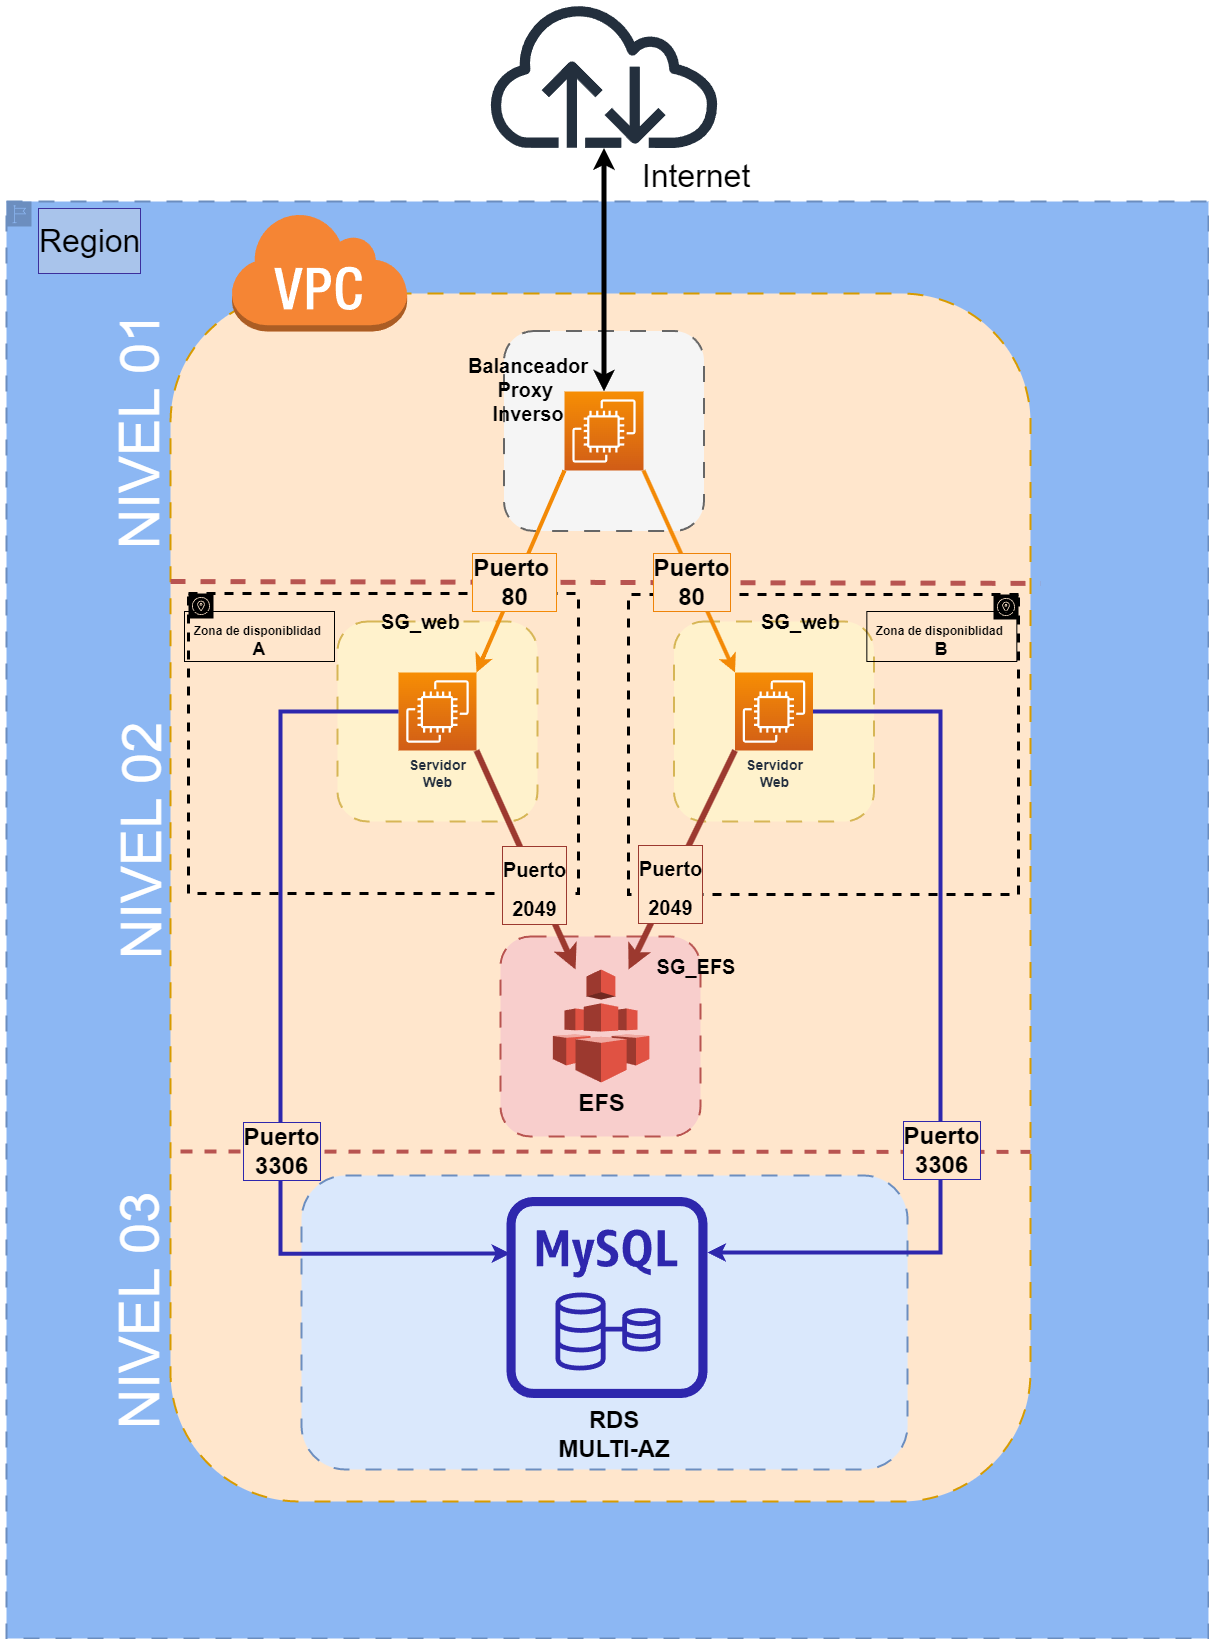

The diagram above was exported from draw.io. Its source (the exported page's mxGraphModel, read from the mxfile embedded in the PNG):
<mxGraphModel dx="2871" dy="2369" grid="1" gridSize="10" guides="1" tooltips="1" connect="1" arrows="1" fold="1" page="1" pageScale="1" pageWidth="827" pageHeight="1169" background="#ffffff" math="0" shadow="0">
  <root>
    <mxCell id="0" />
    <mxCell id="1" parent="0" />
    <mxCell id="1XIweaKjdqdpY9rtO65o-6" value="&lt;p style=&quot;line-height: 0%;&quot;&gt;Region&lt;/p&gt;" style="points=[[0,0],[0.25,0],[0.5,0],[0.75,0],[1,0],[1,0.25],[1,0.5],[1,0.75],[1,1],[0.75,1],[0.5,1],[0.25,1],[0,1],[0,0.75],[0,0.5],[0,0.25]];outlineConnect=0;html=1;whiteSpace=wrap;fontSize=32;fontStyle=0;container=1;pointerEvents=0;collapsible=0;recursiveResize=0;shape=mxgraph.aws4.group;grIcon=mxgraph.aws4.group_region;strokeColor=#6c8ebf;fillColor=#8cb7f3;verticalAlign=top;align=left;spacingLeft=30;dashed=1;glass=0;dashPattern=8 8;labelBackgroundColor=#A9C4EB;labelBorderColor=#3c2f9d;comic=0;sketch=0;fillStyle=solid;strokeWidth=2;" vertex="1" parent="1">
      <mxGeometry x="-112" y="-620" width="1202" height="1437" as="geometry" />
    </mxCell>
    <mxCell id="fHfZeG154ZadnpyfOLt9-31" value="" style="rounded=1;whiteSpace=wrap;html=1;glass=0;dashed=1;dashPattern=8 8;sketch=0;strokeColor=#d79b00;strokeWidth=2;fontSize=16;fillColor=#ffe6cc;gradientColor=none;fillStyle=solid;labelBorderColor=#ffe6cc;" parent="1" vertex="1">
      <mxGeometry x="52" y="-528" width="860" height="1208" as="geometry" />
    </mxCell>
    <mxCell id="fHfZeG154ZadnpyfOLt9-25" value="" style="rounded=1;whiteSpace=wrap;html=1;dashed=1;dashPattern=8 8;strokeWidth=2;perimeterSpacing=25;glass=0;fillColor=#f8cecc;strokeColor=#b85450;aspect=fixed;" parent="1" vertex="1">
      <mxGeometry x="382" y="115" width="200" height="200" as="geometry" />
    </mxCell>
    <mxCell id="fHfZeG154ZadnpyfOLt9-13" value="" style="rounded=1;whiteSpace=wrap;html=1;dashed=1;dashPattern=8 8;strokeWidth=2;perimeterSpacing=25;glass=0;fillColor=#f5f5f5;strokeColor=#666666;aspect=fixed;fontColor=#333333;" parent="1" vertex="1">
      <mxGeometry x="385.5" y="-490.5" width="200" height="200" as="geometry" />
    </mxCell>
    <mxCell id="fHfZeG154ZadnpyfOLt9-7" value="" style="rounded=1;whiteSpace=wrap;html=1;dashed=1;dashPattern=8 8;strokeWidth=2;perimeterSpacing=25;glass=0;fillColor=#fff2cc;strokeColor=#d6b656;aspect=fixed;" parent="1" vertex="1">
      <mxGeometry x="555.5" y="-200" width="200" height="200" as="geometry" />
    </mxCell>
    <mxCell id="fHfZeG154ZadnpyfOLt9-1" value="" style="rounded=1;whiteSpace=wrap;html=1;dashed=1;dashPattern=8 8;strokeWidth=2;perimeterSpacing=25;glass=0;fillColor=#fff2cc;strokeColor=#d6b656;aspect=fixed;" parent="1" vertex="1">
      <mxGeometry x="219" y="-200" width="200" height="200" as="geometry" />
    </mxCell>
    <mxCell id="c4niX46l6xs5shJLO6kZ-1" value="&lt;p style=&quot;line-height: 0%;&quot;&gt;&lt;br&gt;&lt;/p&gt;" style="sketch=0;points=[[0,0,0],[0.25,0,0],[0.5,0,0],[0.75,0,0],[1,0,0],[0,1,0],[0.25,1,0],[0.5,1,0],[0.75,1,0],[1,1,0],[0,0.25,0],[0,0.5,0],[0,0.75,0],[1,0.25,0],[1,0.5,0],[1,0.75,0]];outlineConnect=0;fontColor=#232F3E;gradientColor=#F78E04;gradientDirection=north;fillColor=#D05C17;strokeColor=#ffffff;dashed=0;verticalLabelPosition=bottom;verticalAlign=top;align=center;html=1;fontSize=12;fontStyle=0;aspect=fixed;shape=mxgraph.aws4.resourceIcon;resIcon=mxgraph.aws4.ec2;" parent="1" vertex="1">
      <mxGeometry x="446" y="-430" width="79" height="79" as="geometry" />
    </mxCell>
    <mxCell id="c4niX46l6xs5shJLO6kZ-2" value="&lt;span style=&quot;font-size: 14px;&quot;&gt;&lt;b&gt;Servidor&lt;br&gt;Web&lt;br&gt;&lt;/b&gt;&lt;/span&gt;" style="sketch=0;points=[[0,0,0],[0.25,0,0],[0.5,0,0],[0.75,0,0],[1,0,0],[0,1,0],[0.25,1,0],[0.5,1,0],[0.75,1,0],[1,1,0],[0,0.25,0],[0,0.5,0],[0,0.75,0],[1,0.25,0],[1,0.5,0],[1,0.75,0]];outlineConnect=0;fontColor=#232F3E;gradientColor=#F78E04;gradientDirection=north;fillColor=#D05C17;strokeColor=#ffffff;dashed=0;verticalLabelPosition=bottom;verticalAlign=top;align=center;html=1;fontSize=12;fontStyle=0;aspect=fixed;shape=mxgraph.aws4.resourceIcon;resIcon=mxgraph.aws4.ec2;" parent="1" vertex="1">
      <mxGeometry x="280" y="-149" width="78" height="78" as="geometry" />
    </mxCell>
    <mxCell id="c4niX46l6xs5shJLO6kZ-8" value="&lt;font style=&quot;font-size: 14px;&quot;&gt;&lt;b&gt;Servidor &lt;br&gt;Web&lt;/b&gt;&lt;/font&gt;" style="sketch=0;points=[[0,0,0],[0.25,0,0],[0.5,0,0],[0.75,0,0],[1,0,0],[0,1,0],[0.25,1,0],[0.5,1,0],[0.75,1,0],[1,1,0],[0,0.25,0],[0,0.5,0],[0,0.75,0],[1,0.25,0],[1,0.5,0],[1,0.75,0]];outlineConnect=0;fontColor=#232F3E;gradientColor=#F78E04;gradientDirection=north;fillColor=#D05C17;strokeColor=#ffffff;dashed=0;verticalLabelPosition=bottom;verticalAlign=top;align=center;html=1;fontSize=12;fontStyle=0;aspect=fixed;shape=mxgraph.aws4.resourceIcon;resIcon=mxgraph.aws4.ec2;" parent="1" vertex="1">
      <mxGeometry x="616.5" y="-149" width="78" height="78" as="geometry" />
    </mxCell>
    <mxCell id="fHfZeG154ZadnpyfOLt9-6" value="&lt;font style=&quot;font-size: 24px;&quot;&gt;&lt;b&gt;EFS&lt;/b&gt;&lt;/font&gt;" style="outlineConnect=0;dashed=0;verticalLabelPosition=bottom;verticalAlign=top;align=center;html=1;shape=mxgraph.aws3.efs;fillColor=#E05243;gradientColor=none;glass=0;dashPattern=8 8;sketch=0;strokeColor=#FFFF00;strokeWidth=2;fontSize=14;" parent="1" vertex="1">
      <mxGeometry x="434.34" y="148" width="96.5" height="113" as="geometry" />
    </mxCell>
    <mxCell id="fHfZeG154ZadnpyfOLt9-17" value="&lt;font style=&quot;font-size: 20px;&quot;&gt;SG_web&lt;/font&gt;" style="text;html=1;align=center;verticalAlign=middle;resizable=0;points=[];autosize=1;strokeColor=none;fillColor=none;fontSize=16;fontStyle=1" parent="1" vertex="1">
      <mxGeometry x="632" y="-220" width="100" height="40" as="geometry" />
    </mxCell>
    <mxCell id="fHfZeG154ZadnpyfOLt9-20" value="" style="rounded=1;whiteSpace=wrap;html=1;glass=0;dashed=1;dashPattern=8 8;sketch=0;strokeColor=#6c8ebf;strokeWidth=2;fontSize=14;fillColor=#dae8fc;aspect=fixed;" parent="1" vertex="1">
      <mxGeometry x="183" y="354" width="606.09" height="294" as="geometry" />
    </mxCell>
    <mxCell id="fHfZeG154ZadnpyfOLt9-27" value="&lt;font size=&quot;1&quot; style=&quot;&quot;&gt;&lt;b style=&quot;font-size: 20px;&quot;&gt;SG_web&lt;/b&gt;&lt;/font&gt;" style="text;html=1;align=center;verticalAlign=middle;resizable=0;points=[];autosize=1;strokeColor=none;fillColor=none;fontSize=16;" parent="1" vertex="1">
      <mxGeometry x="252" y="-220" width="100" height="40" as="geometry" />
    </mxCell>
    <mxCell id="fHfZeG154ZadnpyfOLt9-34" value="" style="sketch=0;outlineConnect=0;fontColor=#232F3E;gradientColor=none;fillColor=#2E27AD;strokeColor=none;dashed=0;verticalLabelPosition=bottom;verticalAlign=top;align=center;html=1;fontSize=12;fontStyle=0;aspect=fixed;pointerEvents=1;shape=mxgraph.aws4.rds_mysql_instance_alt;glass=0;dashPattern=8 8;strokeWidth=2;" parent="1" vertex="1">
      <mxGeometry x="388" y="375.5" width="201" height="201" as="geometry" />
    </mxCell>
    <mxCell id="fHfZeG154ZadnpyfOLt9-35" value="" style="sketch=0;outlineConnect=0;fontColor=#232F3E;gradientColor=none;fillColor=#2E27AD;strokeColor=none;dashed=0;verticalLabelPosition=bottom;verticalAlign=top;align=center;html=1;fontSize=12;fontStyle=0;aspect=fixed;pointerEvents=1;shape=mxgraph.aws4.rds_multi_az;glass=0;dashPattern=8 8;strokeWidth=2;" parent="1" vertex="1">
      <mxGeometry x="437" y="471" width="104.9" height="78" as="geometry" />
    </mxCell>
    <mxCell id="fHfZeG154ZadnpyfOLt9-38" value="SG_EFS" style="text;html=1;strokeColor=none;fillColor=none;align=center;verticalAlign=middle;whiteSpace=wrap;rounded=0;fontSize=20;fontStyle=1" parent="1" vertex="1">
      <mxGeometry x="547.9" y="130" width="60" height="30" as="geometry" />
    </mxCell>
    <mxCell id="fHfZeG154ZadnpyfOLt9-39" value="RDS &lt;br&gt;MULTI-AZ" style="text;html=1;strokeColor=none;fillColor=none;align=center;verticalAlign=middle;whiteSpace=wrap;rounded=0;fontSize=24;fontStyle=1" parent="1" vertex="1">
      <mxGeometry x="401" y="578" width="190" height="70" as="geometry" />
    </mxCell>
    <mxCell id="fHfZeG154ZadnpyfOLt9-47" value="Balanceador&lt;br&gt;Proxy&amp;nbsp;&lt;br&gt;Inverso" style="text;html=1;strokeColor=none;fillColor=none;align=center;verticalAlign=middle;whiteSpace=wrap;rounded=0;fontSize=20;fontStyle=1" parent="1" vertex="1">
      <mxGeometry x="380.34" y="-434" width="60" height="4" as="geometry" />
    </mxCell>
    <mxCell id="fHfZeG154ZadnpyfOLt9-48" value="" style="endArrow=none;html=1;rounded=0;strokeWidth=5;fontSize=2;elbow=vertical;entryX=1.006;entryY=0.24;entryDx=0;entryDy=0;dashed=1;fillColor=#f8cecc;strokeColor=#b85450;entryPerimeter=0;" parent="1" edge="1">
      <mxGeometry width="50" height="50" relative="1" as="geometry">
        <mxPoint x="52" y="-240" as="sourcePoint" />
        <mxPoint x="922.1599999999999" y="-238.07999999999993" as="targetPoint" />
        <Array as="points" />
      </mxGeometry>
    </mxCell>
    <mxCell id="fHfZeG154ZadnpyfOLt9-54" value="NIVEL 02" style="text;html=1;strokeColor=none;fillColor=none;align=center;verticalAlign=middle;whiteSpace=wrap;rounded=0;fontSize=56;rotation=-90;fontColor=#ffffff;" parent="1" vertex="1">
      <mxGeometry x="-118" y="-118" width="280" height="275" as="geometry" />
    </mxCell>
    <mxCell id="fHfZeG154ZadnpyfOLt9-60" value="" style="sketch=0;outlineConnect=0;fontColor=#232F3E;gradientColor=none;fillColor=#232F3D;strokeColor=none;dashed=0;verticalLabelPosition=bottom;verticalAlign=top;align=center;html=1;fontSize=12;fontStyle=0;aspect=fixed;pointerEvents=1;shape=mxgraph.aws4.internet;glass=0;dashPattern=8 8;strokeWidth=2;" parent="1" vertex="1">
      <mxGeometry x="366.5" y="-820" width="238" height="146.46" as="geometry" />
    </mxCell>
    <mxCell id="fHfZeG154ZadnpyfOLt9-61" value="" style="endArrow=classic;startArrow=classic;html=1;rounded=0;strokeWidth=5;fontSize=1;elbow=vertical;" parent="1" source="c4niX46l6xs5shJLO6kZ-1" target="fHfZeG154ZadnpyfOLt9-60" edge="1">
      <mxGeometry width="50" height="50" relative="1" as="geometry">
        <mxPoint x="486" y="-560" as="sourcePoint" />
        <mxPoint x="481.99999999999994" y="-660" as="targetPoint" />
      </mxGeometry>
    </mxCell>
    <mxCell id="fHfZeG154ZadnpyfOLt9-65" value="NIVEL 01" style="text;html=1;strokeColor=none;fillColor=none;align=center;verticalAlign=middle;whiteSpace=wrap;rounded=0;fontSize=56;rotation=-90;fontColor=#ffffff;" parent="1" vertex="1">
      <mxGeometry x="-120" y="-528" width="280" height="275" as="geometry" />
    </mxCell>
    <mxCell id="fHfZeG154ZadnpyfOLt9-40" value="" style="outlineConnect=0;dashed=0;verticalLabelPosition=bottom;verticalAlign=top;align=center;html=1;shape=mxgraph.aws3.virtual_private_cloud;fillColor=#F58534;gradientColor=none;glass=0;dashPattern=8 8;sketch=0;strokeColor=#FFFF00;strokeWidth=2;fontSize=24;aspect=fixed;" parent="1" vertex="1">
      <mxGeometry x="112" y="-610" width="176.67" height="120" as="geometry" />
    </mxCell>
    <mxCell id="fHfZeG154ZadnpyfOLt9-69" value="NIVEL 03" style="text;html=1;strokeColor=none;fillColor=none;align=center;verticalAlign=middle;whiteSpace=wrap;rounded=0;fontSize=56;rotation=-90;fontColor=#ffffff;" parent="1" vertex="1">
      <mxGeometry x="-120" y="352" width="280" height="275" as="geometry" />
    </mxCell>
    <mxCell id="fHfZeG154ZadnpyfOLt9-51" value="" style="endArrow=none;html=1;rounded=0;strokeWidth=4;fontSize=20;elbow=vertical;dashed=1;fillColor=#f8cecc;strokeColor=#b85450;entryX=1;entryY=0.69;entryDx=0;entryDy=0;entryPerimeter=0;" parent="1" edge="1">
      <mxGeometry width="50" height="50" relative="1" as="geometry">
        <mxPoint x="62" y="330" as="sourcePoint" />
        <mxPoint x="912" y="330.4000000000001" as="targetPoint" />
      </mxGeometry>
    </mxCell>
    <mxCell id="fHfZeG154ZadnpyfOLt9-24" value="" style="endArrow=classic;html=1;rounded=0;fontSize=14;elbow=vertical;edgeStyle=orthogonalEdgeStyle;exitX=1;exitY=0.5;exitDx=0;exitDy=0;exitPerimeter=0;strokeWidth=4;fillColor=#ffe6cc;strokeColor=#2e27ad;" parent="1" source="c4niX46l6xs5shJLO6kZ-8" target="fHfZeG154ZadnpyfOLt9-34" edge="1">
      <mxGeometry width="50" height="50" relative="1" as="geometry">
        <mxPoint x="772" y="130" as="sourcePoint" />
        <mxPoint x="585.5" y="431" as="targetPoint" />
        <Array as="points">
          <mxPoint x="822" y="-110" />
          <mxPoint x="822" y="431" />
        </Array>
      </mxGeometry>
    </mxCell>
    <mxCell id="fHfZeG154ZadnpyfOLt9-75" value="Puerto&lt;br style=&quot;font-size: 24px;&quot;&gt;3306" style="edgeLabel;html=1;align=center;verticalAlign=middle;resizable=0;points=[];fontSize=24;labelBackgroundColor=#ffe6cc;labelBorderColor=#2e27ad;fontStyle=1" parent="fHfZeG154ZadnpyfOLt9-24" vertex="1" connectable="0">
      <mxGeometry x="0.0357" y="-2" relative="1" as="geometry">
        <mxPoint x="2" y="99" as="offset" />
      </mxGeometry>
    </mxCell>
    <mxCell id="fHfZeG154ZadnpyfOLt9-23" value="" style="endArrow=classic;html=1;rounded=0;fontSize=14;elbow=vertical;edgeStyle=orthogonalEdgeStyle;exitX=0;exitY=0.5;exitDx=0;exitDy=0;exitPerimeter=0;strokeWidth=4;fillColor=#ffe6cc;strokeColor=#2e27ad;" parent="1" source="c4niX46l6xs5shJLO6kZ-2" edge="1">
      <mxGeometry width="50" height="50" relative="1" as="geometry">
        <mxPoint x="672" y="90" as="sourcePoint" />
        <mxPoint x="391.6899999999998" y="432.06666666666706" as="targetPoint" />
        <Array as="points">
          <mxPoint x="162" y="-110" />
          <mxPoint x="162" y="432" />
        </Array>
      </mxGeometry>
    </mxCell>
    <mxCell id="fHfZeG154ZadnpyfOLt9-74" value="&lt;font style=&quot;font-size: 24px;&quot;&gt;Puerto&lt;br style=&quot;&quot;&gt;3306&lt;/font&gt;" style="edgeLabel;html=1;align=center;verticalAlign=middle;resizable=0;points=[];fontSize=17;comic=0;labelBackgroundColor=#ffe6cc;labelBorderColor=#2e27ad;fontStyle=1" parent="fHfZeG154ZadnpyfOLt9-23" vertex="1" connectable="0">
      <mxGeometry x="0.0092" relative="1" as="geometry">
        <mxPoint y="107" as="offset" />
      </mxGeometry>
    </mxCell>
    <mxCell id="1XIweaKjdqdpY9rtO65o-3" value="Internet" style="text;html=1;strokeColor=none;fillColor=none;align=center;verticalAlign=middle;whiteSpace=wrap;rounded=0;fontSize=32;" vertex="1" parent="1">
      <mxGeometry x="547.9" y="-660" width="60" height="30" as="geometry" />
    </mxCell>
    <mxCell id="1XIweaKjdqdpY9rtO65o-9" value="" style="sketch=0;outlineConnect=0;gradientColor=none;html=1;whiteSpace=wrap;fontSize=12;fontStyle=0;shape=mxgraph.aws4.group;grIcon=mxgraph.aws4.group_availability_zone;strokeColor=#000000;fillColor=none;verticalAlign=top;align=left;spacingLeft=30;fontColor=#E8E8E8;dashed=1;glass=0;labelBackgroundColor=#ffe6cc;labelBorderColor=#9c392f;comic=0;fillStyle=solid;strokeWidth=3;flipV=0;flipH=1;" vertex="1" parent="1">
      <mxGeometry x="510" y="-227" width="390" height="300" as="geometry" />
    </mxCell>
    <mxCell id="1XIweaKjdqdpY9rtO65o-8" value="" style="sketch=0;outlineConnect=0;gradientColor=none;html=1;whiteSpace=wrap;fontSize=12;fontStyle=0;shape=mxgraph.aws4.group;grIcon=mxgraph.aws4.group_availability_zone;strokeColor=#000000;fillColor=none;verticalAlign=top;align=left;spacingLeft=30;fontColor=#E8E8E8;dashed=1;glass=0;labelBackgroundColor=#ffe6cc;labelBorderColor=#9c392f;comic=0;fillStyle=solid;strokeWidth=3;" vertex="1" parent="1">
      <mxGeometry x="70" y="-228" width="390" height="300" as="geometry" />
    </mxCell>
    <mxCell id="1XIweaKjdqdpY9rtO65o-11" value="&lt;p style=&quot;line-height: 40%;&quot;&gt;&lt;b style=&quot;font-size: 12px;&quot;&gt;&lt;span style=&quot;&quot;&gt;Zona de disponiblidad&amp;nbsp;&lt;br&gt;&lt;/span&gt;&lt;/b&gt;&lt;font style=&quot;font-size: 18px;&quot;&gt;&lt;b&gt;A&lt;/b&gt;&lt;/font&gt;&lt;/p&gt;" style="text;html=1;strokeColor=default;fillColor=none;align=center;verticalAlign=middle;whiteSpace=wrap;rounded=0;fontSize=32;fontColor=#000000;" vertex="1" parent="1">
      <mxGeometry x="66" y="-210" width="150" height="50" as="geometry" />
    </mxCell>
    <mxCell id="1XIweaKjdqdpY9rtO65o-14" value="&lt;p style=&quot;line-height: 40%;&quot;&gt;&lt;b style=&quot;font-size: 12px;&quot;&gt;&lt;span style=&quot;&quot;&gt;Zona de disponiblidad&amp;nbsp;&lt;br&gt;&lt;/span&gt;&lt;/b&gt;&lt;span style=&quot;font-size: 18px;&quot;&gt;&lt;b&gt;B&lt;/b&gt;&lt;/span&gt;&lt;/p&gt;" style="text;html=1;strokeColor=default;fillColor=none;align=center;verticalAlign=middle;whiteSpace=wrap;rounded=0;fontSize=32;fontColor=#000000;" vertex="1" parent="1">
      <mxGeometry x="748.3399999999999" y="-210" width="150" height="50" as="geometry" />
    </mxCell>
    <mxCell id="c4niX46l6xs5shJLO6kZ-9" value="" style="endArrow=classic;html=1;rounded=0;entryX=0;entryY=0;entryDx=0;entryDy=0;entryPerimeter=0;exitX=1;exitY=1;exitDx=0;exitDy=0;exitPerimeter=0;strokeWidth=4;strokeColor=#f38906;" parent="1" source="c4niX46l6xs5shJLO6kZ-1" target="c4niX46l6xs5shJLO6kZ-8" edge="1">
      <mxGeometry x="-0.1597" y="9" width="50" height="50" relative="1" as="geometry">
        <mxPoint x="472" y="-200" as="sourcePoint" />
        <mxPoint x="602" y="-140" as="targetPoint" />
        <mxPoint x="1" as="offset" />
      </mxGeometry>
    </mxCell>
    <mxCell id="fHfZeG154ZadnpyfOLt9-78" value="Puerto&lt;br style=&quot;font-size: 24px;&quot;&gt;80" style="edgeLabel;align=center;verticalAlign=middle;resizable=0;points=[];fontSize=24;labelBorderColor=#ee8308;labelBackgroundColor=#ffe6cc;spacingLeft=0;html=1;horizontal=1;fontStyle=1" parent="c4niX46l6xs5shJLO6kZ-9" vertex="1" connectable="0">
      <mxGeometry x="-0.1509" y="-1" relative="1" as="geometry">
        <mxPoint x="9" y="25" as="offset" />
      </mxGeometry>
    </mxCell>
    <UserObject label="" tags="aws" id="c4niX46l6xs5shJLO6kZ-6">
      <mxCell style="endArrow=none;html=1;exitX=1;exitY=0;exitDx=0;exitDy=0;exitPerimeter=0;entryX=0;entryY=1;entryDx=0;entryDy=0;entryPerimeter=0;endFill=0;startArrow=classic;startFill=1;strokeWidth=4;strokeColor=#f38906;curved=1;" parent="1" source="c4niX46l6xs5shJLO6kZ-2" target="c4niX46l6xs5shJLO6kZ-1" edge="1">
        <mxGeometry x="0.1771" y="30" width="50" height="50" relative="1" as="geometry">
          <mxPoint x="472" y="-200" as="sourcePoint" />
          <mxPoint x="522" y="-250" as="targetPoint" />
          <mxPoint as="offset" />
        </mxGeometry>
      </mxCell>
    </UserObject>
    <mxCell id="fHfZeG154ZadnpyfOLt9-76" value="Puerto&amp;nbsp;&lt;br style=&quot;font-size: 24px;&quot;&gt;80" style="edgeLabel;html=1;align=center;verticalAlign=middle;resizable=0;points=[];fontSize=24;labelBorderColor=#f48a06;labelBackgroundColor=#ffe6cc;fontStyle=1" parent="c4niX46l6xs5shJLO6kZ-6" vertex="1" connectable="0">
      <mxGeometry x="0.1223" relative="1" as="geometry">
        <mxPoint x="-13" y="23" as="offset" />
      </mxGeometry>
    </mxCell>
    <mxCell id="c4niX46l6xs5shJLO6kZ-12" value="" style="endArrow=classic;html=1;rounded=0;exitX=1;exitY=1;exitDx=0;exitDy=0;exitPerimeter=0;fillColor=#ffe6cc;strokeColor=#9c392f;strokeWidth=6;fontSize=29;" parent="1" source="c4niX46l6xs5shJLO6kZ-2" target="fHfZeG154ZadnpyfOLt9-6" edge="1">
      <mxGeometry width="50" height="50" relative="1" as="geometry">
        <mxPoint x="472" as="sourcePoint" />
        <mxPoint x="442" y="-20" as="targetPoint" />
      </mxGeometry>
    </mxCell>
    <mxCell id="fHfZeG154ZadnpyfOLt9-80" value="&lt;span style=&quot;font-size: 20px;&quot;&gt;&lt;b&gt;Puerto&lt;br&gt;2049&lt;/b&gt;&lt;br&gt;&lt;/span&gt;" style="edgeLabel;html=1;align=center;verticalAlign=middle;resizable=0;points=[];fontSize=32;labelBorderColor=#9c392f;labelBackgroundColor=#ffe6cc;" parent="c4niX46l6xs5shJLO6kZ-12" vertex="1" connectable="0">
      <mxGeometry x="0.2357" y="2" relative="1" as="geometry">
        <mxPoint x="-6" as="offset" />
      </mxGeometry>
    </mxCell>
    <mxCell id="fHfZeG154ZadnpyfOLt9-14" value="" style="endArrow=classic;html=1;rounded=0;fillColor=#ffe6cc;strokeColor=#9c392f;strokeWidth=6;exitX=0;exitY=1;exitDx=0;exitDy=0;exitPerimeter=0;" parent="1" source="c4niX46l6xs5shJLO6kZ-8" target="fHfZeG154ZadnpyfOLt9-6" edge="1">
      <mxGeometry width="50" height="50" relative="1" as="geometry">
        <mxPoint x="612" y="-70" as="sourcePoint" />
        <mxPoint x="318" y="-181.13594040968337" as="targetPoint" />
      </mxGeometry>
    </mxCell>
    <mxCell id="fHfZeG154ZadnpyfOLt9-79" value="&lt;font style=&quot;font-size: 20px;&quot;&gt;&lt;span&gt;Puerto &lt;br&gt;2049&lt;/span&gt;&lt;br&gt;&lt;/font&gt;" style="edgeLabel;html=1;align=center;verticalAlign=middle;resizable=0;points=[];fontSize=32;labelBorderColor=#9c392f;labelBackgroundColor=#ffe6cc;fontStyle=1" parent="fHfZeG154ZadnpyfOLt9-14" vertex="1" connectable="0">
      <mxGeometry x="0.2088" y="-1" relative="1" as="geometry">
        <mxPoint as="offset" />
      </mxGeometry>
    </mxCell>
  </root>
</mxGraphModel>